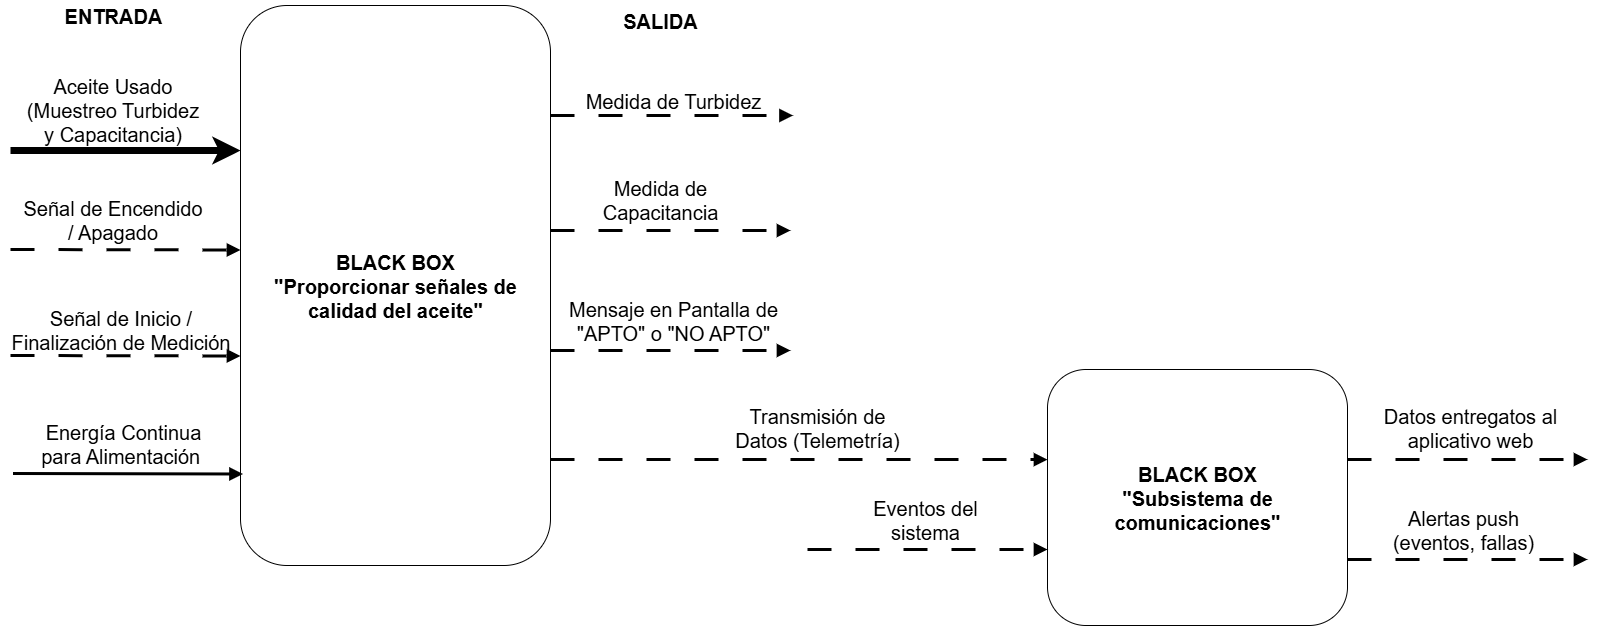

The diagram above was exported from draw.io. Its source (the exported page's mxGraphModel, read from the mxfile embedded in the PNG):
<mxGraphModel dx="1042" dy="562" grid="1" gridSize="10" guides="1" tooltips="1" connect="1" arrows="1" fold="1" page="1" pageScale="1" pageWidth="1169" pageHeight="827" background="light-dark(#FFFFFF,#FFFFFF)" math="0" shadow="0">
  <root>
    <mxCell id="0" />
    <mxCell id="1" parent="0" />
    <mxCell id="4Oxw7NIMhzYsHzzkEc0n-5" value="&lt;div&gt;&lt;font&gt;BLACK BOX&lt;/font&gt;&lt;/div&gt;&lt;font&gt;&quot;Proporcionar señales de calidad del aceite&quot;&lt;/font&gt;" style="rounded=1;whiteSpace=wrap;html=1;rotation=0;fontSize=20;fontStyle=1;strokeColor=light-dark(#000000,#000000);movable=0;resizable=0;rotatable=0;deletable=0;editable=0;locked=1;connectable=0;" parent="1" vertex="1">
      <mxGeometry x="423" y="136" width="310" height="560" as="geometry" />
    </mxCell>
    <mxCell id="lZRAhXfeZOwIpGPWdzoO-2" value="&lt;span style=&quot;font-weight: normal;&quot;&gt;&lt;font&gt;Aceite Usado (Muestreo Turbidez y Capacitancia)&lt;/font&gt;&lt;/span&gt;" style="text;html=1;align=center;verticalAlign=middle;whiteSpace=wrap;rounded=0;fontFamily=Helvetica;fontSize=20;fontStyle=1;fontColor=light-dark(#000000,#000000);strokeColor=none;" parent="1" vertex="1">
      <mxGeometry x="203" y="200" width="185" height="80" as="geometry" />
    </mxCell>
    <mxCell id="lZRAhXfeZOwIpGPWdzoO-3" value="&lt;span style=&quot;font-weight: normal;&quot;&gt;&lt;font&gt;Señal de Encendido / Apagado&lt;/font&gt;&lt;/span&gt;" style="text;html=1;align=center;verticalAlign=middle;whiteSpace=wrap;rounded=0;fontFamily=Helvetica;fontSize=20;fontStyle=1;fontColor=light-dark(#000000,#000000);strokeColor=none;" parent="1" vertex="1">
      <mxGeometry x="203" y="310" width="185" height="80" as="geometry" />
    </mxCell>
    <mxCell id="lZRAhXfeZOwIpGPWdzoO-5" value="&lt;span style=&quot;font-weight: normal;&quot;&gt;&lt;font&gt;Energía Continua para Alimentación&amp;nbsp;&lt;/font&gt;&lt;/span&gt;" style="text;html=1;align=center;verticalAlign=middle;whiteSpace=wrap;rounded=0;fontFamily=Helvetica;fontSize=20;fontStyle=1;fontColor=light-dark(#000000,#000000);strokeColor=none;" parent="1" vertex="1">
      <mxGeometry x="215.5" y="534" width="180" height="80" as="geometry" />
    </mxCell>
    <mxCell id="lZRAhXfeZOwIpGPWdzoO-6" value="&lt;span style=&quot;font-weight: normal;&quot;&gt;&lt;font&gt;Transmisión de Datos (Telemetría)&lt;/font&gt;&lt;/span&gt;" style="text;html=1;align=center;verticalAlign=middle;whiteSpace=wrap;rounded=0;fontFamily=Helvetica;fontSize=20;fontStyle=1;fontColor=light-dark(#000000,#000000);strokeColor=none;" parent="1" vertex="1">
      <mxGeometry x="910" y="518" width="180" height="80" as="geometry" />
    </mxCell>
    <mxCell id="lZRAhXfeZOwIpGPWdzoO-7" value="&lt;span style=&quot;font-weight: normal;&quot;&gt;&lt;font&gt;Mensaje en Pantalla de &quot;APTO&quot; o &quot;NO APTO&quot;&lt;/font&gt;&lt;/span&gt;" style="text;html=1;align=center;verticalAlign=middle;whiteSpace=wrap;rounded=0;fontFamily=Helvetica;fontSize=20;fontStyle=1;fontColor=light-dark(#000000,#000000);strokeColor=none;" parent="1" vertex="1">
      <mxGeometry x="745.5" y="411" width="220" height="80" as="geometry" />
    </mxCell>
    <mxCell id="lZRAhXfeZOwIpGPWdzoO-8" value="&lt;span style=&quot;font-weight: normal;&quot;&gt;&lt;font&gt;Medida de Capacitancia&lt;/font&gt;&lt;/span&gt;" style="text;html=1;align=center;verticalAlign=middle;whiteSpace=wrap;rounded=0;fontFamily=Helvetica;fontSize=20;fontStyle=1;fontColor=light-dark(#000000,#000000);strokeColor=none;" parent="1" vertex="1">
      <mxGeometry x="753" y="290" width="180" height="80" as="geometry" />
    </mxCell>
    <mxCell id="lZRAhXfeZOwIpGPWdzoO-9" value="&lt;span style=&quot;font-weight: normal;&quot;&gt;&lt;font&gt;Medida de Turbidez&lt;/font&gt;&lt;/span&gt;" style="text;html=1;align=center;verticalAlign=middle;whiteSpace=wrap;rounded=0;fontFamily=Helvetica;fontSize=20;fontStyle=1;fontColor=light-dark(#000000,#000000);strokeColor=none;" parent="1" vertex="1">
      <mxGeometry x="745.5" y="191" width="220" height="80" as="geometry" />
    </mxCell>
    <mxCell id="ueMb1lbwfL4OVk7XC0Ts-2" value="&lt;font&gt;&lt;b&gt;ENTRADA&lt;/b&gt;&lt;/font&gt;" style="text;html=1;align=center;verticalAlign=middle;whiteSpace=wrap;rounded=0;strokeColor=none;fontColor=light-dark(#000000,#000000);fontSize=20;" parent="1" vertex="1">
      <mxGeometry x="265.5" y="131" width="60" height="30" as="geometry" />
    </mxCell>
    <mxCell id="ueMb1lbwfL4OVk7XC0Ts-3" value="&lt;font&gt;&lt;b&gt;SALIDA&lt;/b&gt;&lt;/font&gt;" style="text;html=1;align=center;verticalAlign=middle;whiteSpace=wrap;rounded=0;strokeColor=none;fontColor=light-dark(#000000,#000000);fontSize=20;" parent="1" vertex="1">
      <mxGeometry x="793" y="131" width="100" height="40" as="geometry" />
    </mxCell>
    <mxCell id="Re3NiWA9WT9qtwzsab6v-5" value="" style="endArrow=block;html=1;rounded=0;endFill=1;strokeWidth=3;strokeColor=light-dark(#000000,#000000);fontSize=20;dashed=1;dashPattern=8 8;" parent="1" edge="1">
      <mxGeometry width="50" height="50" relative="1" as="geometry">
        <mxPoint x="193" y="380" as="sourcePoint" />
        <mxPoint x="423" y="380.5" as="targetPoint" />
      </mxGeometry>
    </mxCell>
    <mxCell id="Re3NiWA9WT9qtwzsab6v-10" value="" style="endArrow=classic;html=1;rounded=0;endFill=0;strokeWidth=7;strokeColor=light-dark(#000000,#000000);fontSize=20;" parent="1" edge="1">
      <mxGeometry width="50" height="50" relative="1" as="geometry">
        <mxPoint x="193" y="281" as="sourcePoint" />
        <mxPoint x="423" y="281" as="targetPoint" />
      </mxGeometry>
    </mxCell>
    <mxCell id="Re3NiWA9WT9qtwzsab6v-12" value="" style="endArrow=block;html=1;rounded=0;endFill=1;strokeWidth=3;strokeColor=light-dark(#000000,#000000);fontSize=20;" parent="1" edge="1">
      <mxGeometry width="50" height="50" relative="1" as="geometry">
        <mxPoint x="195.5" y="604" as="sourcePoint" />
        <mxPoint x="425.5" y="604.5" as="targetPoint" />
      </mxGeometry>
    </mxCell>
    <mxCell id="Re3NiWA9WT9qtwzsab6v-14" value="" style="endArrow=block;html=1;rounded=0;endFill=1;strokeWidth=3;dashed=1;dashPattern=8 8;strokeColor=light-dark(#000000,#000000);fontSize=20;" parent="1" edge="1">
      <mxGeometry width="50" height="50" relative="1" as="geometry">
        <mxPoint x="733" y="246" as="sourcePoint" />
        <mxPoint x="975.5" y="246" as="targetPoint" />
      </mxGeometry>
    </mxCell>
    <mxCell id="Re3NiWA9WT9qtwzsab6v-15" value="" style="endArrow=block;html=1;rounded=0;endFill=1;strokeWidth=3;entryX=1;entryY=0.75;entryDx=0;entryDy=0;dashed=1;dashPattern=8 8;strokeColor=light-dark(#000000,#000000);fontSize=20;" parent="1" edge="1">
      <mxGeometry width="50" height="50" relative="1" as="geometry">
        <mxPoint x="733" y="361" as="sourcePoint" />
        <mxPoint x="973" y="361" as="targetPoint" />
      </mxGeometry>
    </mxCell>
    <mxCell id="Re3NiWA9WT9qtwzsab6v-16" value="" style="endArrow=block;html=1;rounded=0;endFill=1;strokeWidth=3;entryX=1;entryY=0.75;entryDx=0;entryDy=0;dashed=1;dashPattern=8 8;strokeColor=light-dark(#000000,#000000);fontSize=20;" parent="1" edge="1">
      <mxGeometry width="50" height="50" relative="1" as="geometry">
        <mxPoint x="733" y="481" as="sourcePoint" />
        <mxPoint x="973" y="481" as="targetPoint" />
      </mxGeometry>
    </mxCell>
    <mxCell id="TKMoQ5y_nt2fe_KsE8pD-1" value="&lt;span style=&quot;font-weight: normal;&quot;&gt;&lt;font&gt;Señal de Inicio / Finalización de Medición&lt;/font&gt;&lt;/span&gt;" style="text;html=1;align=center;verticalAlign=middle;whiteSpace=wrap;rounded=0;fontFamily=Helvetica;fontSize=20;fontStyle=1;fontColor=light-dark(#000000,#000000);strokeColor=none;" parent="1" vertex="1">
      <mxGeometry x="189.62" y="420" width="226.75" height="80" as="geometry" />
    </mxCell>
    <mxCell id="TKMoQ5y_nt2fe_KsE8pD-4" value="" style="endArrow=block;html=1;rounded=0;endFill=1;strokeWidth=3;strokeColor=light-dark(#000000,#000000);fontSize=20;dashed=1;dashPattern=8 8;" parent="1" edge="1">
      <mxGeometry width="50" height="50" relative="1" as="geometry">
        <mxPoint x="193" y="486" as="sourcePoint" />
        <mxPoint x="423" y="486.5" as="targetPoint" />
      </mxGeometry>
    </mxCell>
    <mxCell id="gknfYJofal4hPA-U2bBq-1" value="&lt;div&gt;&lt;font&gt;BLACK BOX&lt;/font&gt;&lt;/div&gt;&lt;font&gt;&quot;Subsistema de comunicaciones&quot;&lt;/font&gt;" style="rounded=1;whiteSpace=wrap;html=1;rotation=0;fontSize=20;fontStyle=1;strokeColor=light-dark(#000000,#000000);" parent="1" vertex="1">
      <mxGeometry x="1230" y="500" width="300" height="256" as="geometry" />
    </mxCell>
    <mxCell id="jKUKGxMMdHf-qyE68lTE-1" value="" style="endArrow=block;html=1;rounded=0;endFill=1;strokeWidth=3;entryX=0;entryY=0.352;entryDx=0;entryDy=0;dashed=1;dashPattern=8 8;strokeColor=light-dark(#000000,#000000);fontSize=20;entryPerimeter=0;" parent="1" target="gknfYJofal4hPA-U2bBq-1" edge="1">
      <mxGeometry width="50" height="50" relative="1" as="geometry">
        <mxPoint x="733" y="590" as="sourcePoint" />
        <mxPoint x="973" y="590" as="targetPoint" />
      </mxGeometry>
    </mxCell>
    <mxCell id="jKUKGxMMdHf-qyE68lTE-4" value="" style="endArrow=block;html=1;rounded=0;endFill=1;strokeWidth=3;entryX=1;entryY=0.75;entryDx=0;entryDy=0;dashed=1;dashPattern=8 8;strokeColor=light-dark(#000000,#000000);fontSize=20;" parent="1" edge="1">
      <mxGeometry width="50" height="50" relative="1" as="geometry">
        <mxPoint x="1530" y="590" as="sourcePoint" />
        <mxPoint x="1770" y="590" as="targetPoint" />
      </mxGeometry>
    </mxCell>
    <mxCell id="jKUKGxMMdHf-qyE68lTE-5" value="&lt;span style=&quot;font-weight: normal;&quot;&gt;&lt;font&gt;Datos entregatos al aplicativo web&lt;/font&gt;&lt;/span&gt;" style="text;html=1;align=center;verticalAlign=middle;whiteSpace=wrap;rounded=0;fontFamily=Helvetica;fontSize=20;fontStyle=1;fontColor=light-dark(#000000,#000000);strokeColor=none;" parent="1" vertex="1">
      <mxGeometry x="1563" y="518" width="180" height="80" as="geometry" />
    </mxCell>
    <mxCell id="jKUKGxMMdHf-qyE68lTE-6" value="" style="endArrow=block;html=1;rounded=0;endFill=1;strokeWidth=3;entryX=1;entryY=0.75;entryDx=0;entryDy=0;dashed=1;dashPattern=8 8;strokeColor=light-dark(#000000,#000000);fontSize=20;" parent="1" edge="1">
      <mxGeometry width="50" height="50" relative="1" as="geometry">
        <mxPoint x="1530" y="690" as="sourcePoint" />
        <mxPoint x="1770" y="690" as="targetPoint" />
      </mxGeometry>
    </mxCell>
    <mxCell id="jKUKGxMMdHf-qyE68lTE-7" value="&lt;span style=&quot;font-weight: normal;&quot;&gt;&lt;font&gt;Alertas push (eventos, fallas)&lt;/font&gt;&lt;/span&gt;" style="text;html=1;align=center;verticalAlign=middle;whiteSpace=wrap;rounded=0;fontFamily=Helvetica;fontSize=20;fontStyle=1;fontColor=light-dark(#000000,#000000);strokeColor=none;" parent="1" vertex="1">
      <mxGeometry x="1555.5" y="620" width="180" height="80" as="geometry" />
    </mxCell>
    <mxCell id="d4cO07EF3jPcgQdj-76J-2" value="" style="endArrow=block;html=1;rounded=0;endFill=1;strokeWidth=3;entryX=1;entryY=0.75;entryDx=0;entryDy=0;dashed=1;dashPattern=8 8;strokeColor=light-dark(#000000,#000000);fontSize=20;" parent="1" edge="1">
      <mxGeometry width="50" height="50" relative="1" as="geometry">
        <mxPoint x="990" y="680" as="sourcePoint" />
        <mxPoint x="1230" y="680" as="targetPoint" />
      </mxGeometry>
    </mxCell>
    <mxCell id="d4cO07EF3jPcgQdj-76J-3" value="&lt;span style=&quot;font-weight: normal;&quot;&gt;&lt;font&gt;Eventos del sistema&lt;/font&gt;&lt;/span&gt;" style="text;html=1;align=center;verticalAlign=middle;whiteSpace=wrap;rounded=0;fontFamily=Helvetica;fontSize=20;fontStyle=1;fontColor=light-dark(#000000,#000000);strokeColor=none;" parent="1" vertex="1">
      <mxGeometry x="1018" y="610" width="180" height="80" as="geometry" />
    </mxCell>
  </root>
</mxGraphModel>